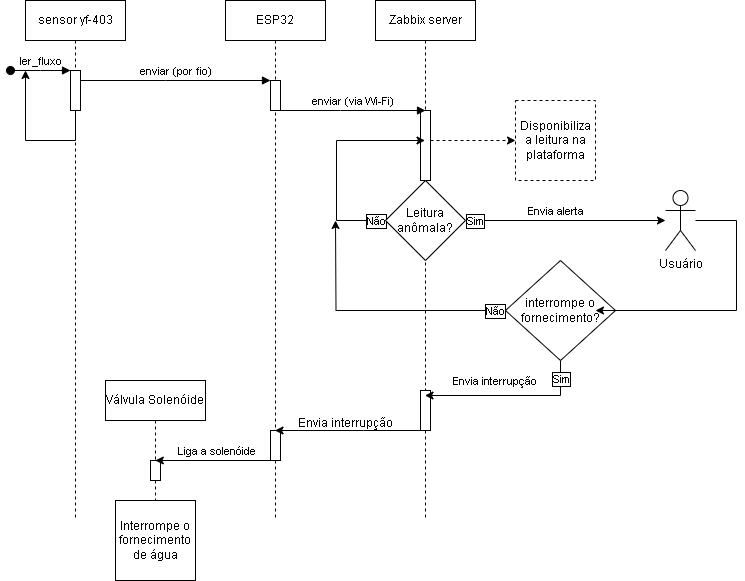

The diagram above was exported from draw.io. Its source (the exported page's mxGraphModel, read from the mxfile embedded in the PNG):
<mxGraphModel dx="1034" dy="587" grid="1" gridSize="10" guides="1" tooltips="1" connect="1" arrows="1" fold="1" page="1" pageScale="1" pageWidth="850" pageHeight="1100" math="0" shadow="0">
  <root>
    <mxCell id="0" />
    <mxCell id="1" parent="0" />
    <mxCell id="aM9ryv3xv72pqoxQDRHE-1" value="sensor yf-403" style="shape=umlLifeline;perimeter=lifelinePerimeter;whiteSpace=wrap;html=1;container=0;dropTarget=0;collapsible=0;recursiveResize=0;outlineConnect=0;portConstraint=eastwest;newEdgeStyle={&quot;edgeStyle&quot;:&quot;elbowEdgeStyle&quot;,&quot;elbow&quot;:&quot;vertical&quot;,&quot;curved&quot;:0,&quot;rounded&quot;:0};" parent="1" vertex="1">
      <mxGeometry x="40" y="40" width="100" height="520" as="geometry" />
    </mxCell>
    <mxCell id="YRDLGnVZ76n1Ao9T3bvz-1" style="edgeStyle=elbowEdgeStyle;rounded=0;orthogonalLoop=1;jettySize=auto;html=1;elbow=vertical;curved=0;" edge="1" parent="aM9ryv3xv72pqoxQDRHE-1" source="aM9ryv3xv72pqoxQDRHE-2">
      <mxGeometry relative="1" as="geometry">
        <mxPoint y="70" as="targetPoint" />
        <Array as="points">
          <mxPoint x="10" y="140" />
        </Array>
      </mxGeometry>
    </mxCell>
    <mxCell id="aM9ryv3xv72pqoxQDRHE-2" value="" style="html=1;points=[];perimeter=orthogonalPerimeter;outlineConnect=0;targetShapes=umlLifeline;portConstraint=eastwest;newEdgeStyle={&quot;edgeStyle&quot;:&quot;elbowEdgeStyle&quot;,&quot;elbow&quot;:&quot;vertical&quot;,&quot;curved&quot;:0,&quot;rounded&quot;:0};" parent="aM9ryv3xv72pqoxQDRHE-1" vertex="1">
      <mxGeometry x="45" y="70" width="10" height="40" as="geometry" />
    </mxCell>
    <mxCell id="aM9ryv3xv72pqoxQDRHE-3" value="ler_fluxo" style="html=1;verticalAlign=bottom;startArrow=oval;endArrow=block;startSize=8;edgeStyle=elbowEdgeStyle;elbow=vertical;curved=0;rounded=0;" parent="aM9ryv3xv72pqoxQDRHE-1" target="aM9ryv3xv72pqoxQDRHE-2" edge="1">
      <mxGeometry relative="1" as="geometry">
        <mxPoint x="-15" y="70" as="sourcePoint" />
      </mxGeometry>
    </mxCell>
    <mxCell id="aM9ryv3xv72pqoxQDRHE-5" value="ESP32" style="shape=umlLifeline;perimeter=lifelinePerimeter;whiteSpace=wrap;html=1;container=0;dropTarget=0;collapsible=0;recursiveResize=0;outlineConnect=0;portConstraint=eastwest;newEdgeStyle={&quot;edgeStyle&quot;:&quot;elbowEdgeStyle&quot;,&quot;elbow&quot;:&quot;vertical&quot;,&quot;curved&quot;:0,&quot;rounded&quot;:0};" parent="1" vertex="1">
      <mxGeometry x="240" y="40" width="100" height="520" as="geometry" />
    </mxCell>
    <mxCell id="aM9ryv3xv72pqoxQDRHE-6" value="" style="html=1;points=[];perimeter=orthogonalPerimeter;outlineConnect=0;targetShapes=umlLifeline;portConstraint=eastwest;newEdgeStyle={&quot;edgeStyle&quot;:&quot;elbowEdgeStyle&quot;,&quot;elbow&quot;:&quot;vertical&quot;,&quot;curved&quot;:0,&quot;rounded&quot;:0};" parent="aM9ryv3xv72pqoxQDRHE-5" vertex="1">
      <mxGeometry x="45" y="80" width="10" height="30" as="geometry" />
    </mxCell>
    <mxCell id="An_7SO1rk9J9rzH3Y04I-30" value="" style="html=1;points=[];perimeter=orthogonalPerimeter;outlineConnect=0;targetShapes=umlLifeline;portConstraint=eastwest;newEdgeStyle={&quot;edgeStyle&quot;:&quot;elbowEdgeStyle&quot;,&quot;elbow&quot;:&quot;vertical&quot;,&quot;curved&quot;:0,&quot;rounded&quot;:0};" parent="aM9ryv3xv72pqoxQDRHE-5" vertex="1">
      <mxGeometry x="45" y="430" width="10" height="30" as="geometry" />
    </mxCell>
    <mxCell id="aM9ryv3xv72pqoxQDRHE-7" value="enviar (por fio)" style="html=1;verticalAlign=bottom;endArrow=block;edgeStyle=elbowEdgeStyle;elbow=vertical;curved=0;rounded=0;" parent="1" source="aM9ryv3xv72pqoxQDRHE-2" target="aM9ryv3xv72pqoxQDRHE-6" edge="1">
      <mxGeometry x="-0.002" relative="1" as="geometry">
        <mxPoint x="195" y="130" as="sourcePoint" />
        <Array as="points">
          <mxPoint x="180" y="120" />
        </Array>
        <mxPoint as="offset" />
      </mxGeometry>
    </mxCell>
    <mxCell id="An_7SO1rk9J9rzH3Y04I-2" value="Zabbix server" style="shape=umlLifeline;perimeter=lifelinePerimeter;whiteSpace=wrap;html=1;container=0;dropTarget=0;collapsible=0;recursiveResize=0;outlineConnect=0;portConstraint=eastwest;newEdgeStyle={&quot;edgeStyle&quot;:&quot;elbowEdgeStyle&quot;,&quot;elbow&quot;:&quot;vertical&quot;,&quot;curved&quot;:0,&quot;rounded&quot;:0};" parent="1" vertex="1">
      <mxGeometry x="390" y="40" width="100" height="520" as="geometry" />
    </mxCell>
    <mxCell id="An_7SO1rk9J9rzH3Y04I-3" value="&lt;span style=&quot;color: rgba(0, 0, 0, 0); font-family: monospace; font-size: 0px; text-align: start;&quot;&gt;%3CmxGraphModel%3E%3Croot%3E%3CmxCell%20id%3D%220%22%2F%3E%3CmxCell%20id%3D%221%22%20parent%3D%220%22%2F%3E%3CmxCell%20id%3D%222%22%20value%3D%22enviar%20(por%20fio)%22%20style%3D%22html%3D1%3BverticalAlign%3Dbottom%3BendArrow%3Dblock%3BedgeStyle%3DelbowEdgeStyle%3Belbow%3Dvertical%3Bcurved%3D0%3Brounded%3D0%3B%22%20edge%3D%221%22%20parent%3D%221%22%3E%3CmxGeometry%20x%3D%22-0.002%22%20relative%3D%221%22%20as%3D%22geometry%22%3E%3CmxPoint%20x%3D%2295%22%20y%3D%22120%22%20as%3D%22sourcePoint%22%2F%3E%3CArray%20as%3D%22points%22%3E%3CmxPoint%20x%3D%22180%22%20y%3D%22120%22%2F%3E%3C%2FArray%3E%3CmxPoint%20x%3D%22265%22%20y%3D%22120%22%20as%3D%22targetPoint%22%2F%3E%3CmxPoint%20as%3D%22offset%22%2F%3E%3C%2FmxGeometry%3E%3C%2FmxCell%3E%3C%2Froot%3E%3C%2FmxGraphModel%3E&lt;/span&gt;" style="html=1;points=[];perimeter=orthogonalPerimeter;outlineConnect=0;targetShapes=umlLifeline;portConstraint=eastwest;newEdgeStyle={&quot;edgeStyle&quot;:&quot;elbowEdgeStyle&quot;,&quot;elbow&quot;:&quot;vertical&quot;,&quot;curved&quot;:0,&quot;rounded&quot;:0};" parent="An_7SO1rk9J9rzH3Y04I-2" vertex="1">
      <mxGeometry x="45" y="110" width="10" height="70" as="geometry" />
    </mxCell>
    <mxCell id="An_7SO1rk9J9rzH3Y04I-27" value="" style="html=1;points=[];perimeter=orthogonalPerimeter;outlineConnect=0;targetShapes=umlLifeline;portConstraint=eastwest;newEdgeStyle={&quot;edgeStyle&quot;:&quot;elbowEdgeStyle&quot;,&quot;elbow&quot;:&quot;vertical&quot;,&quot;curved&quot;:0,&quot;rounded&quot;:0};" parent="An_7SO1rk9J9rzH3Y04I-2" vertex="1">
      <mxGeometry x="45" y="390" width="10" height="40" as="geometry" />
    </mxCell>
    <mxCell id="An_7SO1rk9J9rzH3Y04I-5" value="enviar (via Wi-Fi)" style="html=1;verticalAlign=bottom;endArrow=block;edgeStyle=elbowEdgeStyle;elbow=vertical;curved=0;rounded=0;" parent="1" source="aM9ryv3xv72pqoxQDRHE-6" edge="1">
      <mxGeometry x="-0.002" relative="1" as="geometry">
        <mxPoint x="300" y="150" as="sourcePoint" />
        <Array as="points">
          <mxPoint x="355" y="150" />
        </Array>
        <mxPoint x="440" y="150" as="targetPoint" />
        <mxPoint as="offset" />
      </mxGeometry>
    </mxCell>
    <mxCell id="An_7SO1rk9J9rzH3Y04I-6" value="Disponibiliza a leitura na plataforma" style="whiteSpace=wrap;html=1;aspect=fixed;dashed=1;" parent="1" vertex="1">
      <mxGeometry x="530" y="140" width="80" height="80" as="geometry" />
    </mxCell>
    <mxCell id="An_7SO1rk9J9rzH3Y04I-7" style="edgeStyle=elbowEdgeStyle;rounded=0;orthogonalLoop=1;jettySize=auto;html=1;elbow=vertical;curved=0;entryX=0;entryY=0.5;entryDx=0;entryDy=0;dashed=1;" parent="1" source="An_7SO1rk9J9rzH3Y04I-3" target="An_7SO1rk9J9rzH3Y04I-6" edge="1">
      <mxGeometry relative="1" as="geometry" />
    </mxCell>
    <mxCell id="An_7SO1rk9J9rzH3Y04I-8" value="Usuário" style="shape=umlActor;verticalLabelPosition=bottom;verticalAlign=top;html=1;outlineConnect=0;" parent="1" vertex="1">
      <mxGeometry x="680" y="230" width="30" height="60" as="geometry" />
    </mxCell>
    <mxCell id="An_7SO1rk9J9rzH3Y04I-11" style="edgeStyle=orthogonalEdgeStyle;rounded=0;orthogonalLoop=1;jettySize=auto;html=1;exitX=1;exitY=0.5;exitDx=0;exitDy=0;" parent="1" source="An_7SO1rk9J9rzH3Y04I-10" target="An_7SO1rk9J9rzH3Y04I-8" edge="1">
      <mxGeometry relative="1" as="geometry" />
    </mxCell>
    <mxCell id="An_7SO1rk9J9rzH3Y04I-12" value="Sim" style="edgeLabel;html=1;align=center;verticalAlign=middle;resizable=0;points=[];labelBorderColor=default;" parent="An_7SO1rk9J9rzH3Y04I-11" connectable="0" vertex="1">
      <mxGeometry x="-0.9066" y="2" relative="1" as="geometry">
        <mxPoint y="2" as="offset" />
      </mxGeometry>
    </mxCell>
    <mxCell id="An_7SO1rk9J9rzH3Y04I-17" value="Envia alerta" style="edgeLabel;html=1;align=center;verticalAlign=middle;resizable=0;points=[];" parent="An_7SO1rk9J9rzH3Y04I-11" connectable="0" vertex="1">
      <mxGeometry x="-0.1272" y="-1" relative="1" as="geometry">
        <mxPoint x="2" y="-11" as="offset" />
      </mxGeometry>
    </mxCell>
    <mxCell id="An_7SO1rk9J9rzH3Y04I-15" style="edgeStyle=orthogonalEdgeStyle;rounded=0;orthogonalLoop=1;jettySize=auto;html=1;exitX=0;exitY=0.5;exitDx=0;exitDy=0;" parent="1" source="An_7SO1rk9J9rzH3Y04I-10" target="An_7SO1rk9J9rzH3Y04I-2" edge="1">
      <mxGeometry relative="1" as="geometry">
        <mxPoint x="350" y="180" as="targetPoint" />
        <Array as="points">
          <mxPoint x="351" y="260" />
          <mxPoint x="351" y="180" />
        </Array>
      </mxGeometry>
    </mxCell>
    <mxCell id="An_7SO1rk9J9rzH3Y04I-16" value="Não" style="edgeLabel;html=1;align=center;verticalAlign=middle;resizable=0;points=[];labelBorderColor=default;" parent="An_7SO1rk9J9rzH3Y04I-15" connectable="0" vertex="1">
      <mxGeometry x="-0.9147" y="-1" relative="1" as="geometry">
        <mxPoint x="-1" y="1" as="offset" />
      </mxGeometry>
    </mxCell>
    <mxCell id="An_7SO1rk9J9rzH3Y04I-10" value="Leitura anômala?" style="rhombus;whiteSpace=wrap;html=1;" parent="1" vertex="1">
      <mxGeometry x="400" y="220" width="80" height="80" as="geometry" />
    </mxCell>
    <mxCell id="An_7SO1rk9J9rzH3Y04I-20" style="edgeStyle=orthogonalEdgeStyle;rounded=0;orthogonalLoop=1;jettySize=auto;html=1;exitX=0;exitY=0.5;exitDx=0;exitDy=0;" parent="1" source="An_7SO1rk9J9rzH3Y04I-19" edge="1">
      <mxGeometry relative="1" as="geometry">
        <mxPoint x="350" y="260" as="targetPoint" />
      </mxGeometry>
    </mxCell>
    <mxCell id="An_7SO1rk9J9rzH3Y04I-21" value="Não" style="edgeLabel;html=1;align=center;verticalAlign=middle;resizable=0;points=[];labelBorderColor=default;" parent="An_7SO1rk9J9rzH3Y04I-20" connectable="0" vertex="1">
      <mxGeometry x="-0.9179" y="1" relative="1" as="geometry">
        <mxPoint y="-1" as="offset" />
      </mxGeometry>
    </mxCell>
    <mxCell id="An_7SO1rk9J9rzH3Y04I-22" style="edgeStyle=orthogonalEdgeStyle;rounded=0;orthogonalLoop=1;jettySize=auto;html=1;exitX=0.5;exitY=1;exitDx=0;exitDy=0;" parent="1" source="An_7SO1rk9J9rzH3Y04I-19" target="An_7SO1rk9J9rzH3Y04I-2" edge="1">
      <mxGeometry relative="1" as="geometry">
        <mxPoint x="555" y="470" as="targetPoint" />
        <Array as="points">
          <mxPoint x="575" y="435" />
        </Array>
      </mxGeometry>
    </mxCell>
    <mxCell id="An_7SO1rk9J9rzH3Y04I-23" value="Sim" style="edgeLabel;html=1;align=center;verticalAlign=middle;resizable=0;points=[];labelBorderColor=default;" parent="An_7SO1rk9J9rzH3Y04I-22" connectable="0" vertex="1">
      <mxGeometry x="-0.7911" relative="1" as="geometry">
        <mxPoint as="offset" />
      </mxGeometry>
    </mxCell>
    <mxCell id="An_7SO1rk9J9rzH3Y04I-24" value="Envia interrupção" style="edgeLabel;html=1;align=center;verticalAlign=middle;resizable=0;points=[];" parent="An_7SO1rk9J9rzH3Y04I-22" connectable="0" vertex="1">
      <mxGeometry x="0.2949" y="-1" relative="1" as="geometry">
        <mxPoint x="8" y="-14" as="offset" />
      </mxGeometry>
    </mxCell>
    <mxCell id="An_7SO1rk9J9rzH3Y04I-19" value="interrompe o fornecimento?" style="rhombus;whiteSpace=wrap;html=1;" parent="1" vertex="1">
      <mxGeometry x="520" y="300" width="110" height="100" as="geometry" />
    </mxCell>
    <mxCell id="An_7SO1rk9J9rzH3Y04I-18" style="edgeStyle=orthogonalEdgeStyle;rounded=0;orthogonalLoop=1;jettySize=auto;html=1;" parent="1" source="An_7SO1rk9J9rzH3Y04I-8" edge="1">
      <mxGeometry relative="1" as="geometry">
        <mxPoint x="610" y="350" as="targetPoint" />
        <Array as="points">
          <mxPoint x="751" y="260" />
          <mxPoint x="751" y="350" />
        </Array>
      </mxGeometry>
    </mxCell>
    <mxCell id="An_7SO1rk9J9rzH3Y04I-28" style="edgeStyle=elbowEdgeStyle;rounded=0;orthogonalLoop=1;jettySize=auto;html=1;elbow=vertical;curved=0;" parent="1" source="An_7SO1rk9J9rzH3Y04I-27" target="aM9ryv3xv72pqoxQDRHE-5" edge="1">
      <mxGeometry relative="1" as="geometry">
        <Array as="points">
          <mxPoint x="378" y="470" />
        </Array>
      </mxGeometry>
    </mxCell>
    <mxCell id="An_7SO1rk9J9rzH3Y04I-29" value="Envia interrupção" style="text;html=1;align=center;verticalAlign=middle;resizable=0;points=[];autosize=1;strokeColor=none;fillColor=none;" parent="1" vertex="1">
      <mxGeometry x="305" y="448" width="110" height="30" as="geometry" />
    </mxCell>
    <mxCell id="An_7SO1rk9J9rzH3Y04I-32" value="Válvula Solenóide" style="shape=umlLifeline;perimeter=lifelinePerimeter;whiteSpace=wrap;html=1;container=0;dropTarget=0;collapsible=0;recursiveResize=0;outlineConnect=0;portConstraint=eastwest;newEdgeStyle={&quot;edgeStyle&quot;:&quot;elbowEdgeStyle&quot;,&quot;elbow&quot;:&quot;vertical&quot;,&quot;curved&quot;:0,&quot;rounded&quot;:0};" parent="1" vertex="1">
      <mxGeometry x="120" y="420" width="100" height="170" as="geometry" />
    </mxCell>
    <mxCell id="An_7SO1rk9J9rzH3Y04I-33" value="" style="html=1;points=[];perimeter=orthogonalPerimeter;outlineConnect=0;targetShapes=umlLifeline;portConstraint=eastwest;newEdgeStyle={&quot;edgeStyle&quot;:&quot;elbowEdgeStyle&quot;,&quot;elbow&quot;:&quot;vertical&quot;,&quot;curved&quot;:0,&quot;rounded&quot;:0};" parent="An_7SO1rk9J9rzH3Y04I-32" vertex="1">
      <mxGeometry x="45" y="80" width="10" height="20" as="geometry" />
    </mxCell>
    <mxCell id="An_7SO1rk9J9rzH3Y04I-31" style="edgeStyle=elbowEdgeStyle;rounded=0;orthogonalLoop=1;jettySize=auto;html=1;elbow=vertical;curved=0;" parent="1" edge="1">
      <mxGeometry relative="1" as="geometry">
        <mxPoint x="169.81034482758616" y="500.004827586207" as="targetPoint" />
        <mxPoint x="285" y="500.004827586207" as="sourcePoint" />
      </mxGeometry>
    </mxCell>
    <mxCell id="An_7SO1rk9J9rzH3Y04I-36" value="Liga a solenóide" style="edgeLabel;html=1;align=center;verticalAlign=middle;resizable=0;points=[];" parent="An_7SO1rk9J9rzH3Y04I-31" connectable="0" vertex="1">
      <mxGeometry x="-0.2461" y="1" relative="1" as="geometry">
        <mxPoint x="-12" y="-11" as="offset" />
      </mxGeometry>
    </mxCell>
    <mxCell id="An_7SO1rk9J9rzH3Y04I-38" value="Interrompe o fornecimento de água" style="whiteSpace=wrap;html=1;aspect=fixed;" parent="1" vertex="1">
      <mxGeometry x="130" y="540" width="80" height="80" as="geometry" />
    </mxCell>
  </root>
</mxGraphModel>